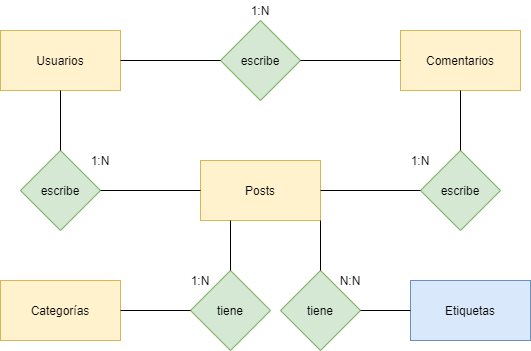

The diagram above was exported from draw.io. Its source (the exported page's mxGraphModel, read from the mxfile embedded in the PNG):
<mxGraphModel dx="862" dy="460" grid="1" gridSize="10" guides="1" tooltips="1" connect="1" arrows="1" fold="1" page="1" pageScale="1" pageWidth="827" pageHeight="1169" math="0" shadow="0">
  <root>
    <mxCell id="0" />
    <mxCell id="1" parent="0" />
    <mxCell id="-x2NlC4T_9WhA7e3r8UJ-1" value="Usuarios" style="rounded=0;whiteSpace=wrap;html=1;fillColor=#fff2cc;strokeColor=#d6b656;" vertex="1" parent="1">
      <mxGeometry x="120" y="80" width="120" height="60" as="geometry" />
    </mxCell>
    <mxCell id="-x2NlC4T_9WhA7e3r8UJ-2" value="Categorías" style="rounded=0;whiteSpace=wrap;html=1;fillColor=#fff2cc;strokeColor=#d6b656;" vertex="1" parent="1">
      <mxGeometry x="120" y="330" width="120" height="60" as="geometry" />
    </mxCell>
    <mxCell id="-x2NlC4T_9WhA7e3r8UJ-3" value="Posts" style="rounded=0;whiteSpace=wrap;html=1;fillColor=#fff2cc;strokeColor=#d6b656;" vertex="1" parent="1">
      <mxGeometry x="320" y="210" width="120" height="60" as="geometry" />
    </mxCell>
    <mxCell id="-x2NlC4T_9WhA7e3r8UJ-4" value="Comentarios" style="rounded=0;whiteSpace=wrap;html=1;fillColor=#fff2cc;strokeColor=#d6b656;" vertex="1" parent="1">
      <mxGeometry x="520" y="80" width="120" height="60" as="geometry" />
    </mxCell>
    <mxCell id="-x2NlC4T_9WhA7e3r8UJ-5" value="Etiquetas" style="rounded=0;whiteSpace=wrap;html=1;fillColor=#dae8fc;strokeColor=#6c8ebf;" vertex="1" parent="1">
      <mxGeometry x="530" y="330" width="120" height="60" as="geometry" />
    </mxCell>
    <mxCell id="-x2NlC4T_9WhA7e3r8UJ-6" value="escribe" style="rhombus;whiteSpace=wrap;html=1;fillColor=#d5e8d4;strokeColor=#82b366;" vertex="1" parent="1">
      <mxGeometry x="140" y="200" width="80" height="80" as="geometry" />
    </mxCell>
    <mxCell id="-x2NlC4T_9WhA7e3r8UJ-7" value="" style="endArrow=none;html=1;exitX=0.5;exitY=0;exitDx=0;exitDy=0;entryX=0.5;entryY=1;entryDx=0;entryDy=0;" edge="1" parent="1" source="-x2NlC4T_9WhA7e3r8UJ-6" target="-x2NlC4T_9WhA7e3r8UJ-1">
      <mxGeometry width="50" height="50" relative="1" as="geometry">
        <mxPoint x="160" y="190" as="sourcePoint" />
        <mxPoint x="210" y="140" as="targetPoint" />
      </mxGeometry>
    </mxCell>
    <mxCell id="-x2NlC4T_9WhA7e3r8UJ-8" value="" style="endArrow=none;html=1;exitX=1;exitY=0.5;exitDx=0;exitDy=0;entryX=0;entryY=0.5;entryDx=0;entryDy=0;" edge="1" parent="1" source="-x2NlC4T_9WhA7e3r8UJ-6" target="-x2NlC4T_9WhA7e3r8UJ-3">
      <mxGeometry width="50" height="50" relative="1" as="geometry">
        <mxPoint x="220" y="270" as="sourcePoint" />
        <mxPoint x="270" y="220" as="targetPoint" />
      </mxGeometry>
    </mxCell>
    <mxCell id="-x2NlC4T_9WhA7e3r8UJ-9" value="1:N" style="text;html=1;strokeColor=none;fillColor=none;align=center;verticalAlign=middle;whiteSpace=wrap;rounded=0;" vertex="1" parent="1">
      <mxGeometry x="200" y="200" width="40" height="20" as="geometry" />
    </mxCell>
    <mxCell id="-x2NlC4T_9WhA7e3r8UJ-10" value="escribe" style="rhombus;whiteSpace=wrap;html=1;fillColor=#d5e8d4;strokeColor=#82b366;" vertex="1" parent="1">
      <mxGeometry x="340" y="70" width="80" height="80" as="geometry" />
    </mxCell>
    <mxCell id="-x2NlC4T_9WhA7e3r8UJ-11" value="" style="endArrow=none;html=1;exitX=1;exitY=0.5;exitDx=0;exitDy=0;entryX=0;entryY=0.5;entryDx=0;entryDy=0;" edge="1" parent="1" source="-x2NlC4T_9WhA7e3r8UJ-1" target="-x2NlC4T_9WhA7e3r8UJ-10">
      <mxGeometry width="50" height="50" relative="1" as="geometry">
        <mxPoint x="290" y="150" as="sourcePoint" />
        <mxPoint x="340" y="100" as="targetPoint" />
      </mxGeometry>
    </mxCell>
    <mxCell id="-x2NlC4T_9WhA7e3r8UJ-15" value="" style="endArrow=none;html=1;entryX=0;entryY=0.5;entryDx=0;entryDy=0;exitX=1;exitY=0.5;exitDx=0;exitDy=0;" edge="1" parent="1" source="-x2NlC4T_9WhA7e3r8UJ-10" target="-x2NlC4T_9WhA7e3r8UJ-4">
      <mxGeometry width="50" height="50" relative="1" as="geometry">
        <mxPoint x="420" y="140" as="sourcePoint" />
        <mxPoint x="470" y="90" as="targetPoint" />
      </mxGeometry>
    </mxCell>
    <mxCell id="-x2NlC4T_9WhA7e3r8UJ-16" value="1:N" style="text;html=1;strokeColor=none;fillColor=none;align=center;verticalAlign=middle;whiteSpace=wrap;rounded=0;" vertex="1" parent="1">
      <mxGeometry x="360" y="50" width="40" height="20" as="geometry" />
    </mxCell>
    <mxCell id="-x2NlC4T_9WhA7e3r8UJ-17" value="escribe" style="rhombus;whiteSpace=wrap;html=1;fillColor=#d5e8d4;strokeColor=#82b366;" vertex="1" parent="1">
      <mxGeometry x="540" y="200" width="80" height="80" as="geometry" />
    </mxCell>
    <mxCell id="-x2NlC4T_9WhA7e3r8UJ-18" value="" style="endArrow=none;html=1;exitX=1;exitY=0.5;exitDx=0;exitDy=0;entryX=0;entryY=0.5;entryDx=0;entryDy=0;" edge="1" parent="1" source="-x2NlC4T_9WhA7e3r8UJ-3" target="-x2NlC4T_9WhA7e3r8UJ-17">
      <mxGeometry width="50" height="50" relative="1" as="geometry">
        <mxPoint x="490" y="270" as="sourcePoint" />
        <mxPoint x="540" y="220" as="targetPoint" />
      </mxGeometry>
    </mxCell>
    <mxCell id="-x2NlC4T_9WhA7e3r8UJ-19" value="" style="endArrow=none;html=1;exitX=0.5;exitY=0;exitDx=0;exitDy=0;entryX=0.5;entryY=1;entryDx=0;entryDy=0;" edge="1" parent="1" source="-x2NlC4T_9WhA7e3r8UJ-17" target="-x2NlC4T_9WhA7e3r8UJ-4">
      <mxGeometry width="50" height="50" relative="1" as="geometry">
        <mxPoint x="570" y="200" as="sourcePoint" />
        <mxPoint x="620" y="150" as="targetPoint" />
      </mxGeometry>
    </mxCell>
    <mxCell id="-x2NlC4T_9WhA7e3r8UJ-20" value="1:N" style="text;html=1;strokeColor=none;fillColor=none;align=center;verticalAlign=middle;whiteSpace=wrap;rounded=0;" vertex="1" parent="1">
      <mxGeometry x="520" y="200" width="40" height="20" as="geometry" />
    </mxCell>
    <mxCell id="-x2NlC4T_9WhA7e3r8UJ-21" value="tiene" style="rhombus;whiteSpace=wrap;html=1;fillColor=#d5e8d4;strokeColor=#82b366;" vertex="1" parent="1">
      <mxGeometry x="310" y="320" width="80" height="80" as="geometry" />
    </mxCell>
    <mxCell id="-x2NlC4T_9WhA7e3r8UJ-22" value="" style="endArrow=none;html=1;entryX=0.25;entryY=1;entryDx=0;entryDy=0;exitX=0.5;exitY=0;exitDx=0;exitDy=0;" edge="1" parent="1" source="-x2NlC4T_9WhA7e3r8UJ-21" target="-x2NlC4T_9WhA7e3r8UJ-3">
      <mxGeometry width="50" height="50" relative="1" as="geometry">
        <mxPoint x="380" y="320" as="sourcePoint" />
        <mxPoint x="410" y="270" as="targetPoint" />
      </mxGeometry>
    </mxCell>
    <mxCell id="-x2NlC4T_9WhA7e3r8UJ-23" value="" style="endArrow=none;html=1;entryX=0;entryY=0.5;entryDx=0;entryDy=0;exitX=1;exitY=0.5;exitDx=0;exitDy=0;" edge="1" parent="1" source="-x2NlC4T_9WhA7e3r8UJ-2" target="-x2NlC4T_9WhA7e3r8UJ-21">
      <mxGeometry width="50" height="50" relative="1" as="geometry">
        <mxPoint x="240" y="380" as="sourcePoint" />
        <mxPoint x="290" y="330" as="targetPoint" />
      </mxGeometry>
    </mxCell>
    <mxCell id="-x2NlC4T_9WhA7e3r8UJ-24" value="1:N" style="text;html=1;strokeColor=none;fillColor=none;align=center;verticalAlign=middle;whiteSpace=wrap;rounded=0;" vertex="1" parent="1">
      <mxGeometry x="300" y="320" width="40" height="20" as="geometry" />
    </mxCell>
    <mxCell id="-x2NlC4T_9WhA7e3r8UJ-25" value="tiene" style="rhombus;whiteSpace=wrap;html=1;fillColor=#d5e8d4;strokeColor=#82b366;" vertex="1" parent="1">
      <mxGeometry x="400" y="320" width="80" height="80" as="geometry" />
    </mxCell>
    <mxCell id="-x2NlC4T_9WhA7e3r8UJ-26" value="" style="endArrow=none;html=1;entryX=1;entryY=1;entryDx=0;entryDy=0;exitX=0.5;exitY=0;exitDx=0;exitDy=0;" edge="1" parent="1" source="-x2NlC4T_9WhA7e3r8UJ-25" target="-x2NlC4T_9WhA7e3r8UJ-3">
      <mxGeometry width="50" height="50" relative="1" as="geometry">
        <mxPoint x="440" y="310" as="sourcePoint" />
        <mxPoint x="460" y="270" as="targetPoint" />
      </mxGeometry>
    </mxCell>
    <mxCell id="-x2NlC4T_9WhA7e3r8UJ-27" value="" style="endArrow=none;html=1;entryX=0;entryY=0.5;entryDx=0;entryDy=0;exitX=1;exitY=0.5;exitDx=0;exitDy=0;" edge="1" parent="1" source="-x2NlC4T_9WhA7e3r8UJ-25" target="-x2NlC4T_9WhA7e3r8UJ-5">
      <mxGeometry width="50" height="50" relative="1" as="geometry">
        <mxPoint x="480" y="390" as="sourcePoint" />
        <mxPoint x="530" y="340" as="targetPoint" />
      </mxGeometry>
    </mxCell>
    <mxCell id="-x2NlC4T_9WhA7e3r8UJ-28" value="N:N" style="text;html=1;strokeColor=none;fillColor=none;align=center;verticalAlign=middle;whiteSpace=wrap;rounded=0;" vertex="1" parent="1">
      <mxGeometry x="450" y="320" width="40" height="20" as="geometry" />
    </mxCell>
  </root>
</mxGraphModel>